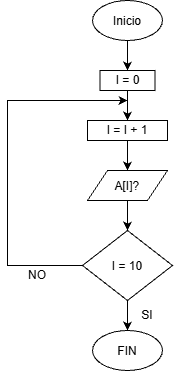

The diagram above was exported from draw.io. Its source (the exported page's mxGraphModel, read from the mxfile embedded in the PNG):
<mxGraphModel dx="1030" dy="658" grid="1" gridSize="10" guides="1" tooltips="1" connect="1" arrows="1" fold="1" page="1" pageScale="1" pageWidth="850" pageHeight="1100" math="0" shadow="0">
  <root>
    <mxCell id="0" />
    <mxCell id="1" parent="0" />
    <mxCell id="IOKl6dJwLAxKvvW6YYWv-7" edge="1" parent="1" source="IOKl6dJwLAxKvvW6YYWv-1" style="edgeStyle=orthogonalEdgeStyle;rounded=0;orthogonalLoop=1;jettySize=auto;html=1;exitX=0.5;exitY=1;exitDx=0;exitDy=0;entryX=0.5;entryY=0;entryDx=0;entryDy=0;defaultLabelBackgroundColor=page;labelPadding=0 4;" target="IOKl6dJwLAxKvvW6YYWv-3">
      <mxGeometry relative="1" as="geometry" />
    </mxCell>
    <mxCell id="IOKl6dJwLAxKvvW6YYWv-1" parent="1" style="ellipse;whiteSpace=wrap;html=1;shapeInside=1;" value="Inicio" vertex="1">
      <mxGeometry height="40" width="70" x="385" y="110" as="geometry" />
    </mxCell>
    <mxCell id="IOKl6dJwLAxKvvW6YYWv-9" edge="1" parent="1" source="IOKl6dJwLAxKvvW6YYWv-2" style="edgeStyle=orthogonalEdgeStyle;rounded=0;orthogonalLoop=1;jettySize=auto;html=1;exitX=0.5;exitY=1;exitDx=0;exitDy=0;entryX=0.5;entryY=0;entryDx=0;entryDy=0;defaultLabelBackgroundColor=page;labelPadding=0 4;" target="IOKl6dJwLAxKvvW6YYWv-4">
      <mxGeometry relative="1" as="geometry" />
    </mxCell>
    <mxCell id="IOKl6dJwLAxKvvW6YYWv-2" parent="1" style="rounded=0;whiteSpace=wrap;html=1;" value="I = I + 1" vertex="1">
      <mxGeometry height="20" width="80" x="380" y="230" as="geometry" />
    </mxCell>
    <mxCell id="IOKl6dJwLAxKvvW6YYWv-8" edge="1" parent="1" source="IOKl6dJwLAxKvvW6YYWv-3" style="edgeStyle=orthogonalEdgeStyle;rounded=0;orthogonalLoop=1;jettySize=auto;html=1;exitX=0.5;exitY=1;exitDx=0;exitDy=0;entryX=0.5;entryY=0;entryDx=0;entryDy=0;defaultLabelBackgroundColor=page;labelPadding=0 4;" target="IOKl6dJwLAxKvvW6YYWv-2">
      <mxGeometry relative="1" as="geometry" />
    </mxCell>
    <mxCell id="IOKl6dJwLAxKvvW6YYWv-3" parent="1" style="rounded=0;whiteSpace=wrap;html=1;" value="I = 0" vertex="1">
      <mxGeometry height="20" width="55" x="392.5" y="180" as="geometry" />
    </mxCell>
    <mxCell id="IOKl6dJwLAxKvvW6YYWv-10" edge="1" parent="1" source="IOKl6dJwLAxKvvW6YYWv-4" style="edgeStyle=orthogonalEdgeStyle;rounded=0;orthogonalLoop=1;jettySize=auto;html=1;exitX=0.5;exitY=1;exitDx=0;exitDy=0;entryX=0.5;entryY=0;entryDx=0;entryDy=0;defaultLabelBackgroundColor=page;labelPadding=0 4;" target="IOKl6dJwLAxKvvW6YYWv-5">
      <mxGeometry relative="1" as="geometry" />
    </mxCell>
    <mxCell id="IOKl6dJwLAxKvvW6YYWv-4" parent="1" style="shape=parallelogram;perimeter=parallelogramPerimeter;whiteSpace=wrap;html=1;shapeInside=1;fixedSize=1;" value="A[I]?" vertex="1">
      <mxGeometry height="30" width="80" x="380" y="280" as="geometry" />
    </mxCell>
    <mxCell id="IOKl6dJwLAxKvvW6YYWv-11" edge="1" parent="1" source="IOKl6dJwLAxKvvW6YYWv-5" style="edgeStyle=orthogonalEdgeStyle;rounded=0;orthogonalLoop=1;jettySize=auto;html=1;exitX=0.5;exitY=1;exitDx=0;exitDy=0;entryX=0.5;entryY=0;entryDx=0;entryDy=0;defaultLabelBackgroundColor=page;labelPadding=0 4;" target="IOKl6dJwLAxKvvW6YYWv-6">
      <mxGeometry relative="1" as="geometry" />
    </mxCell>
    <mxCell id="IOKl6dJwLAxKvvW6YYWv-18" edge="1" parent="1" source="IOKl6dJwLAxKvvW6YYWv-5" style="edgeStyle=orthogonalEdgeStyle;rounded=0;orthogonalLoop=1;jettySize=auto;html=1;defaultLabelBackgroundColor=page;labelPadding=0 4;endArrow=classic;endFill=1;exitX=0;exitY=0.5;exitDx=0;exitDy=0;">
      <mxGeometry relative="1" x="-0.2222" as="geometry">
        <Array as="points">
          <mxPoint x="300" y="375" />
          <mxPoint x="300" y="210" />
        </Array>
        <mxPoint x="370" y="390" as="sourcePoint" />
        <mxPoint x="420" y="210" as="targetPoint" />
      </mxGeometry>
    </mxCell>
    <mxCell id="IOKl6dJwLAxKvvW6YYWv-5" parent="1" style="rhombus;whiteSpace=wrap;html=1;shapeInside=1;" value="I = 10" vertex="1">
      <mxGeometry height="70" width="90" x="375" y="340" as="geometry" />
    </mxCell>
    <mxCell id="IOKl6dJwLAxKvvW6YYWv-6" parent="1" style="ellipse;whiteSpace=wrap;html=1;shapeInside=1;" value="FIN" vertex="1">
      <mxGeometry height="40" width="70" x="385" y="440" as="geometry" />
    </mxCell>
    <mxCell id="IOKl6dJwLAxKvvW6YYWv-14" parent="1" style="text;html=1;whiteSpace=wrap;strokeColor=none;fillColor=none;align=center;verticalAlign=middle;rounded=0;" value="SI" vertex="1">
      <mxGeometry height="30" width="60" x="410" y="410" as="geometry" />
    </mxCell>
    <mxCell id="IOKl6dJwLAxKvvW6YYWv-21" parent="1" style="text;html=1;whiteSpace=wrap;strokeColor=none;fillColor=none;align=center;verticalAlign=middle;rounded=0;" value="NO" vertex="1">
      <mxGeometry height="30" width="60" x="300" y="370" as="geometry" />
    </mxCell>
  </root>
</mxGraphModel>